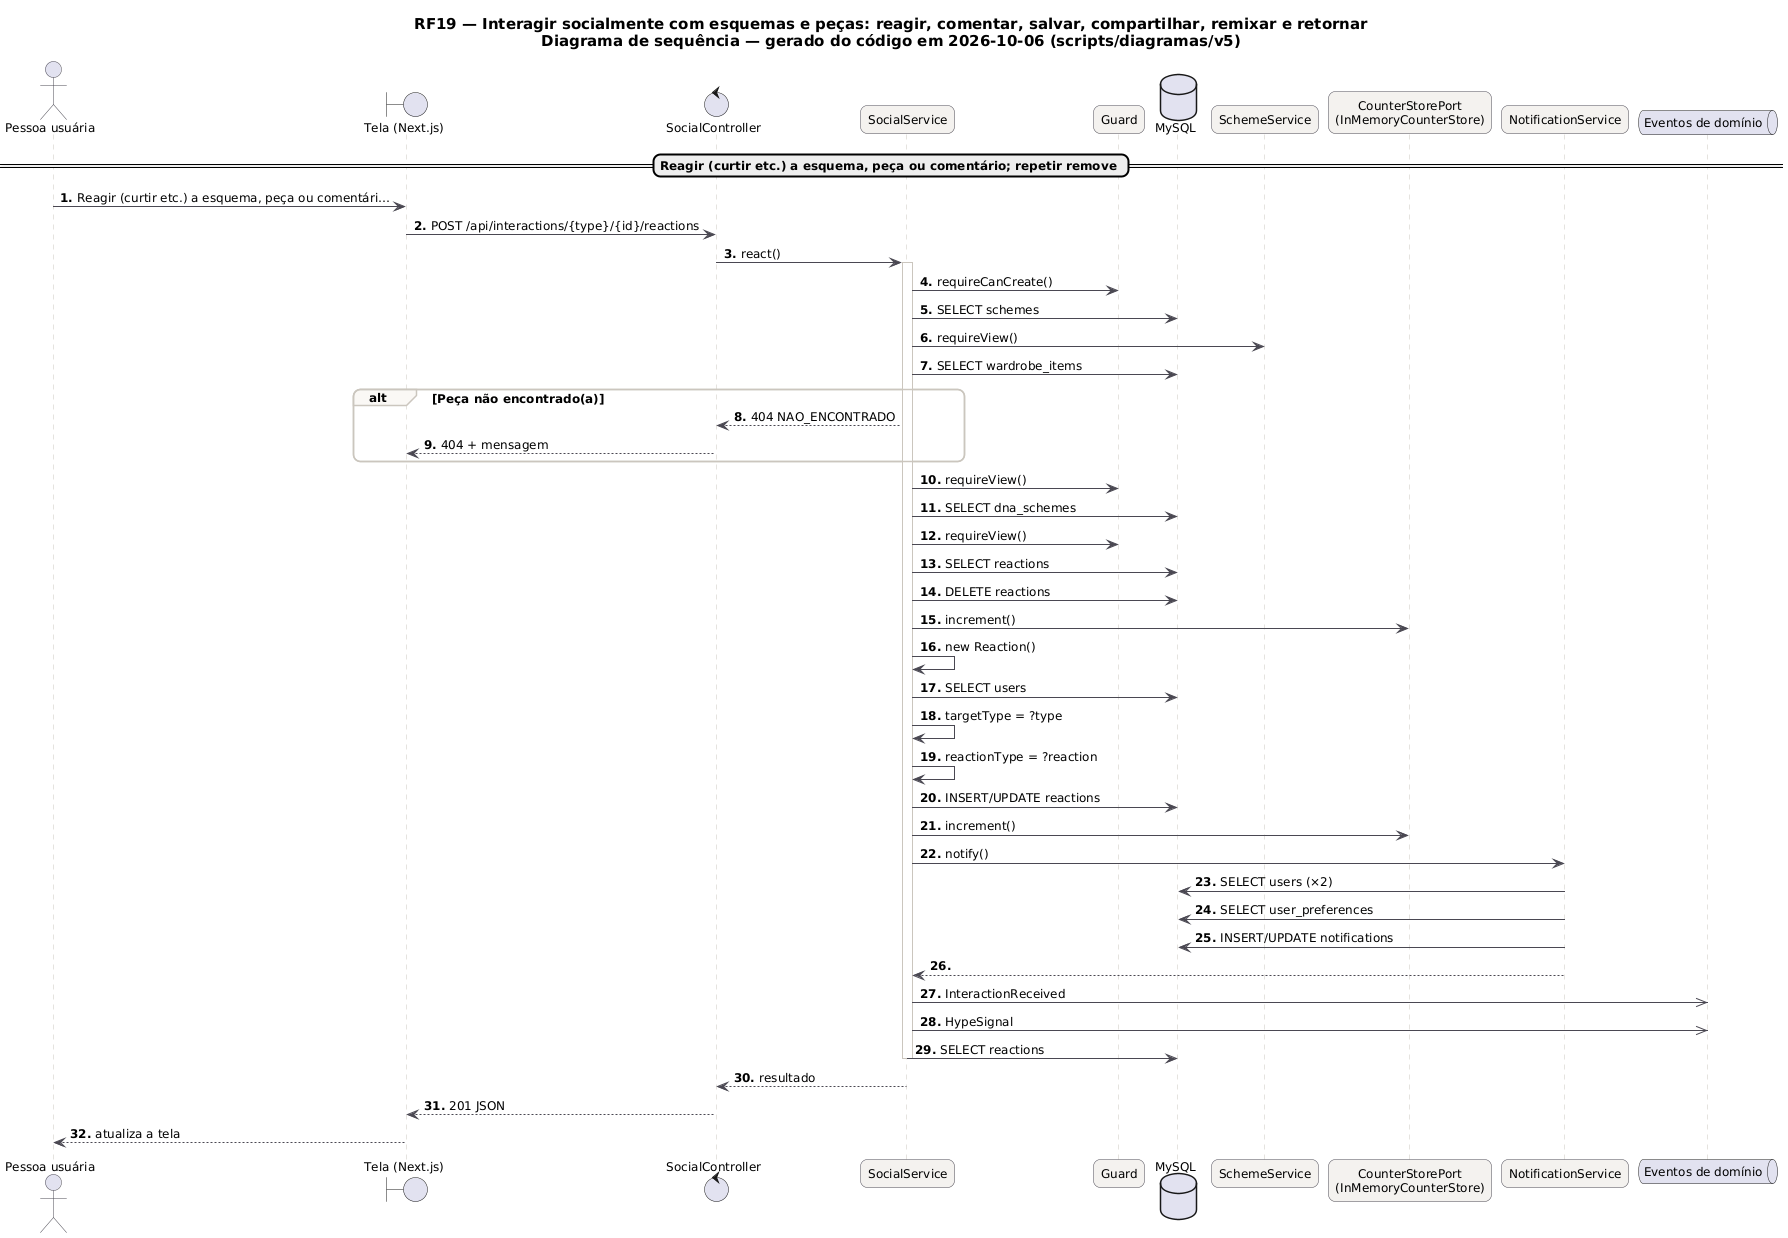

The diagram above was rendered by PlantUML. Its source (embedded in the PNG):
@startuml RF19_Sequencia
skinparam backgroundColor #FFFFFF
skinparam shadowing false
skinparam defaultFontName "DejaVu Sans"
skinparam defaultFontSize 12
skinparam titleFontSize 15
skinparam roundcorner 14
skinparam ArrowColor #52606D
skinparam note {
  BackgroundColor #FFFDEB
  BorderColor #D8CE78
  FontColor #554F24
}
skinparam sequence {
  ArrowColor #4A4852
  LifeLineBorderColor #CBC6BE
  ParticipantBackgroundColor #F4F2EF
  ParticipantBorderColor #4A4852
  ActorBorderColor #4A4852
  GroupBorderColor #CBC6BE
  GroupBackgroundColor #FAF8F5
}
autonumber "<b>0."
title RF19 — Interagir socialmente com esquemas e peças: reagir, comentar, salvar, compartilhar, remixar e retornar\nDiagrama de sequência — gerado do código em 2026-10-06 (scripts/diagramas/v5)

actor "Pessoa usuária" as U
boundary "Tela (Next.js)" as P
control "SocialController" as SocialController
participant "SocialService" as SocialService
participant "Guard" as Guard
database "MySQL" as DB_MySQL
participant "SchemeService" as SchemeService
participant "CounterStorePort\n(InMemoryCounterStore)" as CounterStorePort
participant "NotificationService" as NotificationService
queue "Eventos de domínio" as EV
== Reagir (curtir etc.) a esquema, peça ou comentário; repetir remove ==
U -> P : Reagir (curtir etc.) a esquema, peça ou comentári…
P -> SocialController : POST /api/interactions/{type}/{id}/reactions
SocialController -> SocialService : react()
activate SocialService
SocialService -> Guard : requireCanCreate()
SocialService -> DB_MySQL : SELECT schemes
SocialService -> SchemeService : requireView()
SocialService -> DB_MySQL : SELECT wardrobe_items
alt Peça não encontrado(a)
SocialService --> SocialController : 404 NAO_ENCONTRADO
SocialController --> P : 404 + mensagem
end
SocialService -> Guard : requireView()
SocialService -> DB_MySQL : SELECT dna_schemes
SocialService -> Guard : requireView()
SocialService -> DB_MySQL : SELECT reactions
SocialService -> DB_MySQL : DELETE reactions
SocialService -> CounterStorePort : increment()
SocialService -> SocialService : new Reaction()
SocialService -> DB_MySQL : SELECT users
SocialService -> SocialService : targetType = ?type
SocialService -> SocialService : reactionType = ?reaction
SocialService -> DB_MySQL : INSERT/UPDATE reactions
SocialService -> CounterStorePort : increment()
SocialService -> NotificationService : notify()
NotificationService -> DB_MySQL : SELECT users (×2)
NotificationService -> DB_MySQL : SELECT user_preferences
NotificationService -> DB_MySQL : INSERT/UPDATE notifications
NotificationService --> SocialService
SocialService ->> EV : InteractionReceived
SocialService ->> EV : HypeSignal
SocialService -> DB_MySQL : SELECT reactions
deactivate SocialService
SocialService --> SocialController : resultado
SocialController --> P : 201 JSON
P --> U : atualiza a tela
@enduml